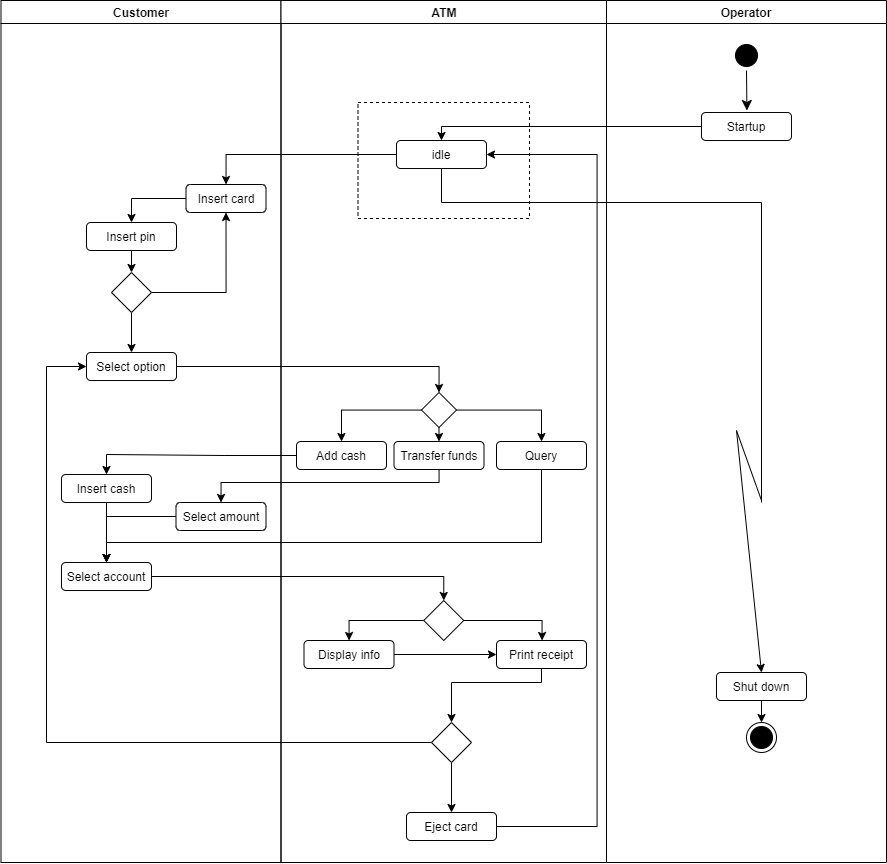

The diagram above was exported from draw.io. Its source (the exported page's mxGraphModel, read from the mxfile embedded in the PNG):
<mxGraphModel dx="2031" dy="1089" grid="1" gridSize="10" guides="1" tooltips="1" connect="1" arrows="1" fold="1" page="1" pageScale="1" pageWidth="1169" pageHeight="826" background="#ffffff" math="0" shadow="0">
  <root>
    <mxCell id="0" />
    <mxCell id="1" parent="0" />
    <mxCell id="2" value="Customer" style="swimlane;whiteSpace=wrap" parent="1" vertex="1">
      <mxGeometry x="164.5" y="128" width="280" height="862" as="geometry" />
    </mxCell>
    <mxCell id="D_exObFDqj3oBCGEz0Zg-48" value="Select option" style="rounded=1;whiteSpace=wrap;html=1;strokeColor=#000000;gradientColor=none;" vertex="1" parent="2">
      <mxGeometry x="85.5" y="352" width="90" height="28" as="geometry" />
    </mxCell>
    <mxCell id="D_exObFDqj3oBCGEz0Zg-77" style="edgeStyle=orthogonalEdgeStyle;rounded=0;orthogonalLoop=1;jettySize=auto;html=1;entryX=0.5;entryY=0;entryDx=0;entryDy=0;endArrow=classic;endFill=1;strokeColor=#000000;" edge="1" parent="2" source="D_exObFDqj3oBCGEz0Zg-72" target="D_exObFDqj3oBCGEz0Zg-74">
      <mxGeometry relative="1" as="geometry" />
    </mxCell>
    <mxCell id="D_exObFDqj3oBCGEz0Zg-72" value="Insert card" style="rounded=1;whiteSpace=wrap;html=1;strokeColor=#000000;gradientColor=none;" vertex="1" parent="2">
      <mxGeometry x="185" y="184" width="80" height="28" as="geometry" />
    </mxCell>
    <mxCell id="D_exObFDqj3oBCGEz0Zg-80" style="edgeStyle=orthogonalEdgeStyle;rounded=0;orthogonalLoop=1;jettySize=auto;html=1;entryX=0.5;entryY=0;entryDx=0;entryDy=0;endArrow=classic;endFill=1;strokeColor=#000000;" edge="1" parent="2" source="D_exObFDqj3oBCGEz0Zg-74" target="D_exObFDqj3oBCGEz0Zg-78">
      <mxGeometry relative="1" as="geometry" />
    </mxCell>
    <mxCell id="D_exObFDqj3oBCGEz0Zg-74" value="Insert pin" style="rounded=1;whiteSpace=wrap;html=1;strokeColor=#000000;gradientColor=none;" vertex="1" parent="2">
      <mxGeometry x="85.5" y="222" width="90" height="28" as="geometry" />
    </mxCell>
    <mxCell id="D_exObFDqj3oBCGEz0Zg-79" style="edgeStyle=orthogonalEdgeStyle;rounded=0;orthogonalLoop=1;jettySize=auto;html=1;entryX=0.5;entryY=1;entryDx=0;entryDy=0;endArrow=classic;endFill=1;strokeColor=#000000;" edge="1" parent="2" source="D_exObFDqj3oBCGEz0Zg-78" target="D_exObFDqj3oBCGEz0Zg-72">
      <mxGeometry relative="1" as="geometry" />
    </mxCell>
    <mxCell id="D_exObFDqj3oBCGEz0Zg-89" style="edgeStyle=orthogonalEdgeStyle;rounded=0;orthogonalLoop=1;jettySize=auto;html=1;entryX=0.5;entryY=0;entryDx=0;entryDy=0;endArrow=classic;endFill=1;strokeColor=#000000;" edge="1" parent="2" source="D_exObFDqj3oBCGEz0Zg-78" target="D_exObFDqj3oBCGEz0Zg-48">
      <mxGeometry relative="1" as="geometry" />
    </mxCell>
    <mxCell id="D_exObFDqj3oBCGEz0Zg-78" value="" style="rhombus;whiteSpace=wrap;html=1;strokeColor=#000000;gradientColor=none;" vertex="1" parent="2">
      <mxGeometry x="110.5" y="272" width="40" height="40" as="geometry" />
    </mxCell>
    <mxCell id="D_exObFDqj3oBCGEz0Zg-96" style="edgeStyle=orthogonalEdgeStyle;rounded=0;orthogonalLoop=1;jettySize=auto;html=1;entryX=0.5;entryY=0;entryDx=0;entryDy=0;endArrow=classic;endFill=1;strokeColor=#000000;" edge="1" parent="2" source="D_exObFDqj3oBCGEz0Zg-92" target="D_exObFDqj3oBCGEz0Zg-95">
      <mxGeometry relative="1" as="geometry" />
    </mxCell>
    <mxCell id="D_exObFDqj3oBCGEz0Zg-92" value="Insert cash" style="rounded=1;whiteSpace=wrap;html=1;strokeColor=#000000;gradientColor=none;" vertex="1" parent="2">
      <mxGeometry x="60.5" y="474" width="90" height="28" as="geometry" />
    </mxCell>
    <mxCell id="D_exObFDqj3oBCGEz0Zg-95" value="Select account" style="rounded=1;whiteSpace=wrap;html=1;strokeColor=#000000;gradientColor=none;" vertex="1" parent="2">
      <mxGeometry x="60.5" y="562" width="90" height="28" as="geometry" />
    </mxCell>
    <mxCell id="D_exObFDqj3oBCGEz0Zg-116" style="edgeStyle=orthogonalEdgeStyle;rounded=0;orthogonalLoop=1;jettySize=auto;html=1;entryX=0.5;entryY=0;entryDx=0;entryDy=0;endArrow=classic;endFill=1;strokeColor=#000000;" edge="1" parent="2" source="D_exObFDqj3oBCGEz0Zg-115" target="D_exObFDqj3oBCGEz0Zg-95">
      <mxGeometry relative="1" as="geometry" />
    </mxCell>
    <mxCell id="D_exObFDqj3oBCGEz0Zg-115" value="Select amount" style="rounded=1;whiteSpace=wrap;html=1;strokeColor=#000000;gradientColor=none;" vertex="1" parent="2">
      <mxGeometry x="175" y="502" width="90" height="28" as="geometry" />
    </mxCell>
    <mxCell id="3" value="ATM" style="swimlane;whiteSpace=wrap" parent="1" vertex="1">
      <mxGeometry x="444.5" y="128" width="325.5" height="862" as="geometry" />
    </mxCell>
    <mxCell id="D_exObFDqj3oBCGEz0Zg-44" value="idle" style="rounded=1;whiteSpace=wrap;html=1;strokeColor=#000000;gradientColor=none;" vertex="1" parent="3">
      <mxGeometry x="115.5" y="140" width="90" height="28" as="geometry" />
    </mxCell>
    <mxCell id="D_exObFDqj3oBCGEz0Zg-49" value="Add cash" style="rounded=1;whiteSpace=wrap;html=1;strokeColor=#000000;gradientColor=none;" vertex="1" parent="3">
      <mxGeometry x="15.5" y="441" width="90" height="28" as="geometry" />
    </mxCell>
    <mxCell id="D_exObFDqj3oBCGEz0Zg-50" value="Transfer funds" style="rounded=1;whiteSpace=wrap;html=1;strokeColor=#000000;gradientColor=none;" vertex="1" parent="3">
      <mxGeometry x="113" y="441" width="90" height="28" as="geometry" />
    </mxCell>
    <mxCell id="D_exObFDqj3oBCGEz0Zg-51" value="Query" style="rounded=1;whiteSpace=wrap;html=1;strokeColor=#000000;gradientColor=none;" vertex="1" parent="3">
      <mxGeometry x="215.5" y="441" width="90" height="28" as="geometry" />
    </mxCell>
    <mxCell id="D_exObFDqj3oBCGEz0Zg-58" style="edgeStyle=orthogonalEdgeStyle;rounded=0;orthogonalLoop=1;jettySize=auto;html=1;entryX=0.5;entryY=0;entryDx=0;entryDy=0;endArrow=classic;endFill=1;strokeColor=#000000;" edge="1" parent="3" source="D_exObFDqj3oBCGEz0Zg-53" target="D_exObFDqj3oBCGEz0Zg-49">
      <mxGeometry relative="1" as="geometry" />
    </mxCell>
    <mxCell id="D_exObFDqj3oBCGEz0Zg-59" style="edgeStyle=orthogonalEdgeStyle;rounded=0;orthogonalLoop=1;jettySize=auto;html=1;entryX=0.5;entryY=0;entryDx=0;entryDy=0;endArrow=classic;endFill=1;strokeColor=#000000;" edge="1" parent="3" source="D_exObFDqj3oBCGEz0Zg-53" target="D_exObFDqj3oBCGEz0Zg-51">
      <mxGeometry relative="1" as="geometry" />
    </mxCell>
    <mxCell id="D_exObFDqj3oBCGEz0Zg-60" style="edgeStyle=orthogonalEdgeStyle;rounded=0;orthogonalLoop=1;jettySize=auto;html=1;exitX=0.5;exitY=1;exitDx=0;exitDy=0;entryX=0.5;entryY=0;entryDx=0;entryDy=0;endArrow=classic;endFill=1;strokeColor=#000000;" edge="1" parent="3" source="D_exObFDqj3oBCGEz0Zg-53" target="D_exObFDqj3oBCGEz0Zg-50">
      <mxGeometry relative="1" as="geometry" />
    </mxCell>
    <mxCell id="D_exObFDqj3oBCGEz0Zg-53" value="" style="rhombus;whiteSpace=wrap;html=1;strokeColor=#000000;gradientColor=none;" vertex="1" parent="3">
      <mxGeometry x="140.5" y="392" width="35" height="35" as="geometry" />
    </mxCell>
    <mxCell id="D_exObFDqj3oBCGEz0Zg-147" style="edgeStyle=orthogonalEdgeStyle;rounded=0;orthogonalLoop=1;jettySize=auto;html=1;entryX=0.5;entryY=0;entryDx=0;entryDy=0;endArrow=classic;endFill=1;strokeColor=#000000;" edge="1" parent="3" source="D_exObFDqj3oBCGEz0Zg-94" target="D_exObFDqj3oBCGEz0Zg-105">
      <mxGeometry relative="1" as="geometry">
        <Array as="points">
          <mxPoint x="261" y="682" />
          <mxPoint x="171" y="682" />
        </Array>
      </mxGeometry>
    </mxCell>
    <mxCell id="D_exObFDqj3oBCGEz0Zg-94" value="Print receipt" style="rounded=1;whiteSpace=wrap;html=1;strokeColor=#000000;gradientColor=none;" vertex="1" parent="3">
      <mxGeometry x="215.5" y="640" width="90" height="28" as="geometry" />
    </mxCell>
    <mxCell id="D_exObFDqj3oBCGEz0Zg-110" style="edgeStyle=orthogonalEdgeStyle;rounded=0;orthogonalLoop=1;jettySize=auto;html=1;endArrow=classic;endFill=1;strokeColor=#000000;entryX=1;entryY=0.5;entryDx=0;entryDy=0;" edge="1" parent="3" source="D_exObFDqj3oBCGEz0Zg-100" target="D_exObFDqj3oBCGEz0Zg-44">
      <mxGeometry relative="1" as="geometry">
        <mxPoint x="365.5" y="162" as="targetPoint" />
        <Array as="points">
          <mxPoint x="171" y="826" />
          <mxPoint x="316" y="826" />
          <mxPoint x="316" y="154" />
        </Array>
      </mxGeometry>
    </mxCell>
    <mxCell id="D_exObFDqj3oBCGEz0Zg-100" value="Eject card" style="rounded=1;whiteSpace=wrap;html=1;strokeColor=#000000;gradientColor=none;" vertex="1" parent="3">
      <mxGeometry x="125.5" y="812" width="90" height="28" as="geometry" />
    </mxCell>
    <mxCell id="D_exObFDqj3oBCGEz0Zg-107" style="edgeStyle=orthogonalEdgeStyle;rounded=0;orthogonalLoop=1;jettySize=auto;html=1;entryX=0.5;entryY=0;entryDx=0;entryDy=0;endArrow=classic;endFill=1;strokeColor=#000000;" edge="1" parent="3" source="D_exObFDqj3oBCGEz0Zg-105" target="D_exObFDqj3oBCGEz0Zg-100">
      <mxGeometry relative="1" as="geometry" />
    </mxCell>
    <mxCell id="D_exObFDqj3oBCGEz0Zg-105" value="" style="rhombus;whiteSpace=wrap;html=1;strokeColor=#000000;gradientColor=none;" vertex="1" parent="3">
      <mxGeometry x="150.5" y="722" width="40" height="40" as="geometry" />
    </mxCell>
    <mxCell id="D_exObFDqj3oBCGEz0Zg-111" value="" style="rounded=0;whiteSpace=wrap;html=1;strokeColor=#000000;gradientColor=none;fillColor=none;dashed=1;" vertex="1" parent="3">
      <mxGeometry x="77" y="102" width="171.5" height="116" as="geometry" />
    </mxCell>
    <mxCell id="D_exObFDqj3oBCGEz0Zg-125" style="edgeStyle=orthogonalEdgeStyle;rounded=0;orthogonalLoop=1;jettySize=auto;html=1;entryX=0;entryY=0.5;entryDx=0;entryDy=0;endArrow=classic;endFill=1;strokeColor=#000000;" edge="1" parent="3" source="D_exObFDqj3oBCGEz0Zg-119" target="D_exObFDqj3oBCGEz0Zg-94">
      <mxGeometry relative="1" as="geometry" />
    </mxCell>
    <mxCell id="D_exObFDqj3oBCGEz0Zg-119" value="Display info" style="rounded=1;whiteSpace=wrap;html=1;strokeColor=#000000;gradientColor=none;" vertex="1" parent="3">
      <mxGeometry x="23" y="640" width="90" height="28" as="geometry" />
    </mxCell>
    <mxCell id="D_exObFDqj3oBCGEz0Zg-122" style="edgeStyle=orthogonalEdgeStyle;rounded=0;orthogonalLoop=1;jettySize=auto;html=1;entryX=0.5;entryY=0;entryDx=0;entryDy=0;endArrow=classic;endFill=1;strokeColor=#000000;" edge="1" parent="3" source="D_exObFDqj3oBCGEz0Zg-121" target="D_exObFDqj3oBCGEz0Zg-94">
      <mxGeometry relative="1" as="geometry">
        <Array as="points">
          <mxPoint x="261" y="620" />
          <mxPoint x="261" y="640" />
        </Array>
      </mxGeometry>
    </mxCell>
    <mxCell id="D_exObFDqj3oBCGEz0Zg-123" style="edgeStyle=orthogonalEdgeStyle;rounded=0;orthogonalLoop=1;jettySize=auto;html=1;endArrow=classic;endFill=1;strokeColor=#000000;" edge="1" parent="3" source="D_exObFDqj3oBCGEz0Zg-121" target="D_exObFDqj3oBCGEz0Zg-119">
      <mxGeometry relative="1" as="geometry">
        <Array as="points">
          <mxPoint x="68" y="620" />
        </Array>
      </mxGeometry>
    </mxCell>
    <mxCell id="D_exObFDqj3oBCGEz0Zg-121" value="" style="rhombus;whiteSpace=wrap;html=1;strokeColor=#000000;fillColor=none;gradientColor=none;" vertex="1" parent="3">
      <mxGeometry x="142.75" y="600" width="40" height="40" as="geometry" />
    </mxCell>
    <mxCell id="4" value="Operator" style="swimlane;whiteSpace=wrap" parent="1" vertex="1">
      <mxGeometry x="770" y="128" width="280" height="862" as="geometry" />
    </mxCell>
    <mxCell id="38" value="" style="ellipse;shape=endState;fillColor=#000000;" parent="4" vertex="1">
      <mxGeometry x="140" y="722" width="30" height="30" as="geometry" />
    </mxCell>
    <mxCell id="5" value="`" style="ellipse;shape=startState;fillColor=#000000;" parent="4" vertex="1">
      <mxGeometry x="125" y="40" width="30" height="30" as="geometry" />
    </mxCell>
    <mxCell id="6" value="" style="edgeStyle=elbowEdgeStyle;elbow=horizontal;verticalAlign=bottom;endArrow=classic;endSize=8;endFill=1;rounded=0" parent="4" source="5" edge="1">
      <mxGeometry x="125" y="40" as="geometry">
        <mxPoint x="140.5" y="110" as="targetPoint" />
      </mxGeometry>
    </mxCell>
    <mxCell id="D_exObFDqj3oBCGEz0Zg-43" value="Startup" style="rounded=1;whiteSpace=wrap;html=1;strokeColor=#000000;gradientColor=none;" vertex="1" parent="4">
      <mxGeometry x="95" y="112" width="90" height="28" as="geometry" />
    </mxCell>
    <mxCell id="D_exObFDqj3oBCGEz0Zg-113" style="edgeStyle=orthogonalEdgeStyle;rounded=0;orthogonalLoop=1;jettySize=auto;html=1;entryX=0.5;entryY=0;entryDx=0;entryDy=0;endArrow=classic;endFill=1;strokeColor=#000000;" edge="1" parent="4" source="D_exObFDqj3oBCGEz0Zg-112" target="38">
      <mxGeometry relative="1" as="geometry" />
    </mxCell>
    <mxCell id="D_exObFDqj3oBCGEz0Zg-112" value="Shut down" style="rounded=1;whiteSpace=wrap;html=1;strokeColor=#000000;gradientColor=none;" vertex="1" parent="4">
      <mxGeometry x="110" y="672" width="90" height="28" as="geometry" />
    </mxCell>
    <mxCell id="D_exObFDqj3oBCGEz0Zg-170" value="" style="endArrow=none;html=1;strokeColor=#000000;" edge="1" parent="4">
      <mxGeometry width="50" height="50" relative="1" as="geometry">
        <mxPoint x="130" y="430" as="sourcePoint" />
        <mxPoint x="155" y="500" as="targetPoint" />
      </mxGeometry>
    </mxCell>
    <mxCell id="D_exObFDqj3oBCGEz0Zg-171" value="" style="endArrow=classic;html=1;strokeColor=#000000;entryX=0.5;entryY=0;entryDx=0;entryDy=0;endFill=1;" edge="1" parent="4" target="D_exObFDqj3oBCGEz0Zg-112">
      <mxGeometry width="50" height="50" relative="1" as="geometry">
        <mxPoint x="130" y="430" as="sourcePoint" />
        <mxPoint x="140" y="500" as="targetPoint" />
      </mxGeometry>
    </mxCell>
    <mxCell id="D_exObFDqj3oBCGEz0Zg-45" style="edgeStyle=orthogonalEdgeStyle;rounded=0;orthogonalLoop=1;jettySize=auto;html=1;entryX=0.5;entryY=0;entryDx=0;entryDy=0;strokeColor=#000000;" edge="1" parent="1" source="D_exObFDqj3oBCGEz0Zg-43" target="D_exObFDqj3oBCGEz0Zg-44">
      <mxGeometry relative="1" as="geometry">
        <Array as="points">
          <mxPoint x="605" y="254" />
        </Array>
      </mxGeometry>
    </mxCell>
    <mxCell id="D_exObFDqj3oBCGEz0Zg-57" style="edgeStyle=orthogonalEdgeStyle;rounded=0;orthogonalLoop=1;jettySize=auto;html=1;entryX=0.5;entryY=0;entryDx=0;entryDy=0;endArrow=classic;endFill=1;strokeColor=#000000;" edge="1" parent="1" source="D_exObFDqj3oBCGEz0Zg-48" target="D_exObFDqj3oBCGEz0Zg-53">
      <mxGeometry relative="1" as="geometry" />
    </mxCell>
    <mxCell id="D_exObFDqj3oBCGEz0Zg-75" style="edgeStyle=orthogonalEdgeStyle;rounded=0;orthogonalLoop=1;jettySize=auto;html=1;entryX=0.5;entryY=0;entryDx=0;entryDy=0;endArrow=classic;endFill=1;strokeColor=#000000;" edge="1" parent="1" source="D_exObFDqj3oBCGEz0Zg-44" target="D_exObFDqj3oBCGEz0Zg-72">
      <mxGeometry relative="1" as="geometry" />
    </mxCell>
    <mxCell id="D_exObFDqj3oBCGEz0Zg-93" style="edgeStyle=orthogonalEdgeStyle;rounded=0;orthogonalLoop=1;jettySize=auto;html=1;entryX=0.5;entryY=0;entryDx=0;entryDy=0;endArrow=classic;endFill=1;strokeColor=#000000;" edge="1" parent="1" source="D_exObFDqj3oBCGEz0Zg-49" target="D_exObFDqj3oBCGEz0Zg-92">
      <mxGeometry relative="1" as="geometry" />
    </mxCell>
    <mxCell id="D_exObFDqj3oBCGEz0Zg-114" style="edgeStyle=orthogonalEdgeStyle;rounded=0;orthogonalLoop=1;jettySize=auto;html=1;endArrow=none;endFill=0;strokeColor=#000000;" edge="1" parent="1" source="D_exObFDqj3oBCGEz0Zg-44">
      <mxGeometry relative="1" as="geometry">
        <mxPoint x="925" y="630" as="targetPoint" />
        <Array as="points">
          <mxPoint x="605" y="330" />
          <mxPoint x="925" y="330" />
        </Array>
      </mxGeometry>
    </mxCell>
    <mxCell id="D_exObFDqj3oBCGEz0Zg-117" style="edgeStyle=orthogonalEdgeStyle;rounded=0;orthogonalLoop=1;jettySize=auto;html=1;entryX=0.5;entryY=0;entryDx=0;entryDy=0;endArrow=classic;endFill=1;strokeColor=#000000;" edge="1" parent="1" source="D_exObFDqj3oBCGEz0Zg-50" target="D_exObFDqj3oBCGEz0Zg-115">
      <mxGeometry relative="1" as="geometry">
        <Array as="points">
          <mxPoint x="603" y="610" />
          <mxPoint x="385" y="610" />
        </Array>
      </mxGeometry>
    </mxCell>
    <mxCell id="D_exObFDqj3oBCGEz0Zg-118" style="edgeStyle=orthogonalEdgeStyle;rounded=0;orthogonalLoop=1;jettySize=auto;html=1;entryX=0.5;entryY=0;entryDx=0;entryDy=0;endArrow=classic;endFill=1;strokeColor=#000000;" edge="1" parent="1" source="D_exObFDqj3oBCGEz0Zg-51" target="D_exObFDqj3oBCGEz0Zg-95">
      <mxGeometry relative="1" as="geometry">
        <Array as="points">
          <mxPoint x="705" y="670" />
          <mxPoint x="270" y="670" />
        </Array>
      </mxGeometry>
    </mxCell>
    <mxCell id="D_exObFDqj3oBCGEz0Zg-124" style="edgeStyle=orthogonalEdgeStyle;rounded=0;orthogonalLoop=1;jettySize=auto;html=1;entryX=0.5;entryY=0;entryDx=0;entryDy=0;endArrow=classic;endFill=1;strokeColor=#000000;" edge="1" parent="1" source="D_exObFDqj3oBCGEz0Zg-95" target="D_exObFDqj3oBCGEz0Zg-121">
      <mxGeometry relative="1" as="geometry" />
    </mxCell>
    <mxCell id="D_exObFDqj3oBCGEz0Zg-169" style="edgeStyle=orthogonalEdgeStyle;rounded=0;orthogonalLoop=1;jettySize=auto;html=1;entryX=0;entryY=0.5;entryDx=0;entryDy=0;endArrow=classic;endFill=1;strokeColor=#000000;" edge="1" parent="1" source="D_exObFDqj3oBCGEz0Zg-105" target="D_exObFDqj3oBCGEz0Zg-48">
      <mxGeometry relative="1" as="geometry">
        <Array as="points">
          <mxPoint x="210" y="870" />
          <mxPoint x="210" y="494" />
        </Array>
      </mxGeometry>
    </mxCell>
  </root>
</mxGraphModel>